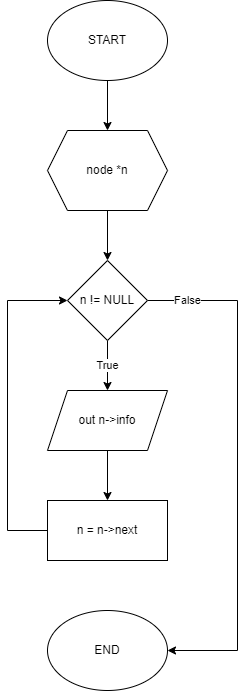

The diagram above was exported from draw.io. Its source (the exported page's mxGraphModel, read from the mxfile embedded in the PNG):
<mxGraphModel dx="754" dy="905" grid="1" gridSize="10" guides="1" tooltips="1" connect="1" arrows="1" fold="1" page="1" pageScale="1" pageWidth="850" pageHeight="1100" math="0" shadow="0">
  <root>
    <mxCell id="0" />
    <mxCell id="1" parent="0" />
    <mxCell id="i3HhXLzbKgU7cPLZ8EnU-17" value="" style="edgeStyle=orthogonalEdgeStyle;rounded=0;orthogonalLoop=1;jettySize=auto;html=1;" edge="1" parent="1" source="i3HhXLzbKgU7cPLZ8EnU-15" target="i3HhXLzbKgU7cPLZ8EnU-16">
      <mxGeometry relative="1" as="geometry" />
    </mxCell>
    <mxCell id="i3HhXLzbKgU7cPLZ8EnU-15" value="START" style="ellipse;whiteSpace=wrap;html=1;" vertex="1" parent="1">
      <mxGeometry x="330" y="510" width="120" height="80" as="geometry" />
    </mxCell>
    <mxCell id="i3HhXLzbKgU7cPLZ8EnU-19" value="" style="edgeStyle=orthogonalEdgeStyle;rounded=0;orthogonalLoop=1;jettySize=auto;html=1;" edge="1" parent="1" source="i3HhXLzbKgU7cPLZ8EnU-16" target="i3HhXLzbKgU7cPLZ8EnU-18">
      <mxGeometry relative="1" as="geometry" />
    </mxCell>
    <mxCell id="i3HhXLzbKgU7cPLZ8EnU-16" value="node *n" style="shape=hexagon;perimeter=hexagonPerimeter2;whiteSpace=wrap;html=1;fixedSize=1;" vertex="1" parent="1">
      <mxGeometry x="330" y="640" width="120" height="80" as="geometry" />
    </mxCell>
    <mxCell id="i3HhXLzbKgU7cPLZ8EnU-23" value="True" style="edgeStyle=orthogonalEdgeStyle;rounded=0;orthogonalLoop=1;jettySize=auto;html=1;" edge="1" parent="1" source="i3HhXLzbKgU7cPLZ8EnU-18" target="i3HhXLzbKgU7cPLZ8EnU-22">
      <mxGeometry relative="1" as="geometry" />
    </mxCell>
    <mxCell id="i3HhXLzbKgU7cPLZ8EnU-28" value="False" style="edgeStyle=orthogonalEdgeStyle;rounded=0;orthogonalLoop=1;jettySize=auto;html=1;entryX=1;entryY=0.5;entryDx=0;entryDy=0;" edge="1" parent="1" source="i3HhXLzbKgU7cPLZ8EnU-18" target="i3HhXLzbKgU7cPLZ8EnU-26">
      <mxGeometry x="-0.8431" relative="1" as="geometry">
        <Array as="points">
          <mxPoint x="520" y="810" />
          <mxPoint x="520" y="1160" />
        </Array>
        <mxPoint as="offset" />
      </mxGeometry>
    </mxCell>
    <mxCell id="i3HhXLzbKgU7cPLZ8EnU-18" value="n != NULL" style="rhombus;whiteSpace=wrap;html=1;" vertex="1" parent="1">
      <mxGeometry x="350" y="770" width="80" height="80" as="geometry" />
    </mxCell>
    <mxCell id="i3HhXLzbKgU7cPLZ8EnU-25" value="" style="edgeStyle=orthogonalEdgeStyle;rounded=0;orthogonalLoop=1;jettySize=auto;html=1;" edge="1" parent="1" source="i3HhXLzbKgU7cPLZ8EnU-22" target="i3HhXLzbKgU7cPLZ8EnU-24">
      <mxGeometry relative="1" as="geometry" />
    </mxCell>
    <mxCell id="i3HhXLzbKgU7cPLZ8EnU-22" value="out n-&amp;gt;info" style="shape=parallelogram;perimeter=parallelogramPerimeter;whiteSpace=wrap;html=1;fixedSize=1;" vertex="1" parent="1">
      <mxGeometry x="330" y="900" width="120" height="60" as="geometry" />
    </mxCell>
    <mxCell id="i3HhXLzbKgU7cPLZ8EnU-29" style="edgeStyle=orthogonalEdgeStyle;rounded=0;orthogonalLoop=1;jettySize=auto;html=1;entryX=0;entryY=0.5;entryDx=0;entryDy=0;" edge="1" parent="1" source="i3HhXLzbKgU7cPLZ8EnU-24" target="i3HhXLzbKgU7cPLZ8EnU-18">
      <mxGeometry relative="1" as="geometry">
        <Array as="points">
          <mxPoint x="290" y="1040" />
          <mxPoint x="290" y="810" />
        </Array>
      </mxGeometry>
    </mxCell>
    <mxCell id="i3HhXLzbKgU7cPLZ8EnU-24" value="n = n-&amp;gt;next" style="whiteSpace=wrap;html=1;" vertex="1" parent="1">
      <mxGeometry x="330" y="1010" width="120" height="60" as="geometry" />
    </mxCell>
    <mxCell id="i3HhXLzbKgU7cPLZ8EnU-26" value="END" style="ellipse;whiteSpace=wrap;html=1;" vertex="1" parent="1">
      <mxGeometry x="330" y="1120" width="120" height="80" as="geometry" />
    </mxCell>
  </root>
</mxGraphModel>